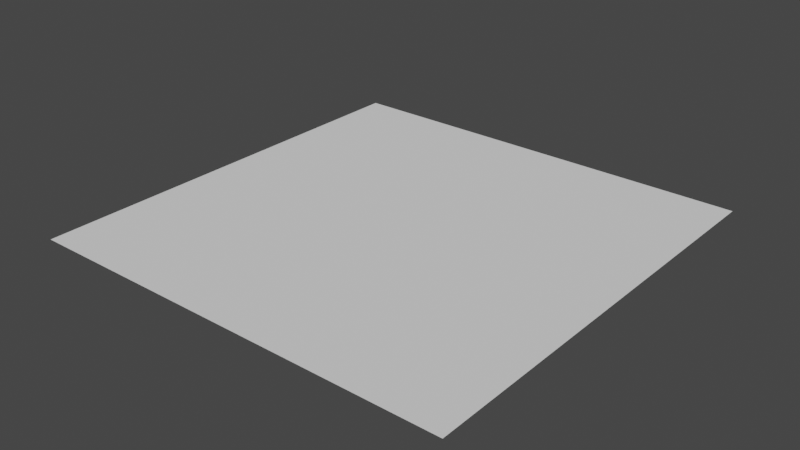 # Source: 1x1Plane.blend  (saved by Blender 2.93.21; exported with 4.5.12 LTS)
import bpy
from mathutils import Matrix  # noqa: F401  (used for matrix-valued properties, if any)

bpy.ops.wm.read_factory_settings(use_empty=True)
scene = bpy.context.scene
scene.name = 'Scene'

# ---- collections
col_collection = bpy.data.collections.new('Collection'); scene.collection.children.link(col_collection)

# ---- world
world_world = bpy.data.worlds.new('World'); scene.world = world_world
world_world.use_nodes = True; world_world.node_tree.nodes.clear()
_N = world_world.node_tree.nodes; _L = world_world.node_tree.links
n0 = _N.new('ShaderNodeOutputWorld'); n0.name = 'World Output'; n0.location = (300, 300)
n1 = _N.new('ShaderNodeBackground'); n1.name = 'Background'; n1.location = (10, 300)
n1.inputs[0].default_value = (0.05088, 0.05088, 0.05088, 1.0)
_L.new(n1.outputs[0], n0.inputs[0])
n0.is_active_output = True
world_world.color = (0.05088, 0.05088, 0.05088)
world_world.use_sun_shadow = False
world_world.sun_shadow_jitter_overblur = 0.0

# ---- meshes
me_mesh = bpy.data.meshes.new('Mesh')
me_mesh.from_pydata([(-0.5, -0.5, 0.0), (0.5, -0.5, 0.0), (-0.5, 0.5, 0.0), (0.5, 0.5, 0.0)], [], [(0, 1, 3, 2)])
_uv = me_mesh.uv_layers.new(name='UVMap')
_uv.uv.foreach_set('vector', [0.0, 0.0, 1.0, 0.0, 1.0, 1.0, 0.0, 1.0])
me_mesh.use_remesh_fix_poles = True
me_mesh.use_remesh_preserve_attributes = False
me_mesh.update()

# ---- objects
ob_plane = bpy.data.objects.new('Plane', me_mesh)

# ---- transforms, parenting, visibility, modifiers, constraints
ob_plane.location = (0.0, 0.0, 0.0)

# ---- collection membership
col_collection.objects.link(ob_plane)

# ---- scene / render settings (as saved in the file)
scene.frame_start = 1; scene.frame_end = 250; scene.frame_set(1)
scene.render.engine = 'BLENDER_EEVEE_NEXT'
scene.cycles.use_denoising = False
scene.cycles.samples = 128
scene.cycles.sampling_pattern = 'TABULATED_SOBOL'
scene.cycles.use_adaptive_sampling = False
scene.cycles.use_light_tree = False
scene.view_settings.view_transform = 'Filmic'
bpy.context.view_layer.update()

# ---- added for rendering (the .blend has no active camera and no usable light): camera, sun
cam_auto = bpy.data.cameras.new('AutoCamera')
cam_auto.lens = 50.0
cam_auto.sensor_width = 36.0
cam_auto.clip_end = 1000.0
ob_auto_camera = bpy.data.objects.new('AutoCamera', cam_auto)
scene.collection.objects.link(ob_auto_camera)
ob_auto_camera.location = (1.30847, -1.57016, 1.04677)
ob_auto_camera.rotation_euler = (1.09748, -7.21219e-08, 0.694738)
scene.camera = ob_auto_camera
light_auto_sun = bpy.data.lights.new('AutoSun', 'SUN')
light_auto_sun.energy = 3.0
light_auto_sun.angle = 0.0523599
ob_auto_sun = bpy.data.objects.new('AutoSun', light_auto_sun)
scene.collection.objects.link(ob_auto_sun)
ob_auto_sun.rotation_euler = (0.872665, 0.174533, 0.523599)
bpy.context.view_layer.update()
